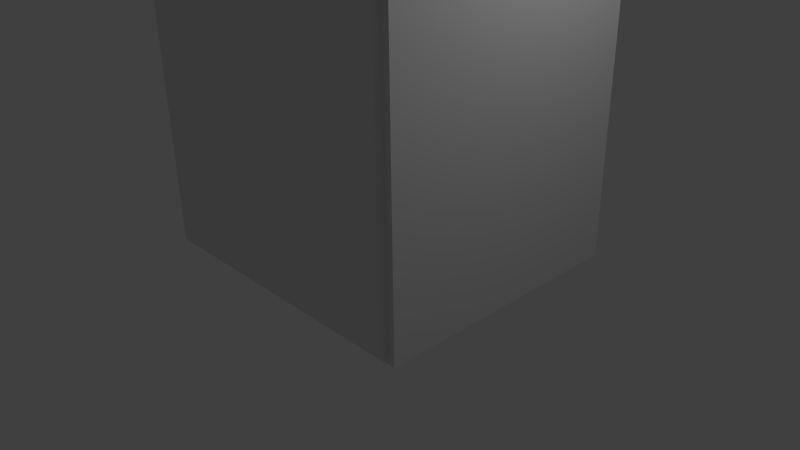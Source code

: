 # Source: cabinet_b.1.blend  (saved by Blender 2.76.0; exported with 4.5.12 LTS)
import bpy
from mathutils import Matrix  # noqa: F401  (used for matrix-valued properties, if any)

bpy.ops.wm.read_factory_settings(use_empty=True)
scene = bpy.context.scene
scene.name = 'Scene'

# ---- collections
col_collection_1 = bpy.data.collections.new('Collection 1'); scene.collection.children.link(col_collection_1)
col_collection_10 = bpy.data.collections.new('Collection 10'); scene.collection.children.link(col_collection_10)

# ---- materials (node trees are filled in below, after node groups)
mat_boxmat = bpy.data.materials.new('BoxMat')
mat_boxmat.alpha_threshold = 0.0
mat_boxmat.use_transparent_shadow = False
mat_boxmat.roughness = 0.5
mat_boxmat.specular_intensity = 0.0
mat_boxmat.line_color = (0.0, 0.0, 0.0, 1.0)

# ---- material node trees

# ---- world
world_world = bpy.data.worlds.new('World'); scene.world = world_world
world_world.color = (0.05088, 0.05088, 0.05088)
world_world.use_sun_shadow = False
world_world.sun_shadow_jitter_overblur = 0.0
world_world.cycles.sampling_method = 'MANUAL'
world_world.cycles.sample_map_resolution = 256

# ---- cameras
cam_camera = bpy.data.cameras.new('Camera')
cam_camera.clip_end = 100.0
cam_camera.lens = 35.0
cam_camera.sensor_width = 32.0
cam_camera.sensor_height = 18.0
cam_camera.ortho_scale = 7.314
cam_camera.dof.focus_distance = 0.0
cam_camera.dof.aperture_fstop = 128.0

# ---- lights
light_lamp = bpy.data.lights.new('Lamp', 'POINT')
light_lamp.transmission_factor = 0.0
light_lamp.cutoff_distance = 30.0
light_lamp.energy = 100.0
light_lamp.shadow_buffer_clip_start = 1.001
light_lamp.shadow_soft_size = 0.1
light_lamp.shadow_maximum_resolution = 0.006
light_lamp.use_absolute_resolution = True
light_lamp.cycles.use_multiple_importance_sampling = False

# ---- meshes
me_cube = bpy.data.meshes.new('Cube')
me_cube.from_pydata([(2.0, 2.0, 0.0), (2.0, -1.5, 0.0), (-2.0, -1.5, 0.0), (-2.0, 2.0, 0.0), (2.0, 2.0, 4.0), (2.0, -1.5, 4.0), (-2.0, -1.5, 4.0), (-2.0, 2.0, 4.0), (1.8, -1.5, 0.2), (-1.8, -1.5, 0.2), (1.8, -1.5, 3.8), (-1.8, -1.5, 3.8), (1.8, 1.8, 0.2), (-1.8, 1.8, 0.2), (1.8, 1.8, 3.8), (-1.8, 1.8, 3.8), (-1.9, -1.6, 0.1), (-1.9, -1.6, 3.9), (-1.9, -1.5, 0.1), (-1.9, -1.5, 3.9), (1.9, -1.6, 0.1), (1.9, -1.6, 3.9), (1.9, -1.5, 0.1), (1.9, -1.5, 3.9)], [], [(0, 1, 2, 3), (4, 7, 6, 5), (0, 4, 5, 1), (5, 6, 11, 10), (2, 6, 7, 3), (4, 0, 3, 7), (10, 11, 15, 14), (6, 2, 9, 11), (1, 5, 10, 8), (2, 1, 8, 9), (12, 14, 15, 13), (8, 10, 14, 12), (11, 9, 13, 15), (9, 8, 12, 13), (17, 19, 18, 16), (19, 23, 22, 18), (23, 21, 20, 22), (21, 17, 16, 20), (16, 18, 22, 20), (21, 23, 19, 17)])
_uv = me_cube.uv_layers.new(name='UVMap')
_uv.uv.foreach_set('vector', [0.2861, 0.6884, 0.2861, 0.8147, 0.1419, 0.8147, 0.1419, 0.6884, 0.2861, 0.5385, 0.1419, 0.5385, 0.1419, 0.4152, 0.2861, 0.4152, 0.2861, 0.6884, 0.2861, 0.5385, 0.4122, 0.5385, 0.4122, 0.6884, 0.2861, 0.4152, 0.1419, 0.4152, 0.1491, 0.4077, 0.2789, 0.4077, 0.01577, 0.6884, 0.01577, 0.5385, 0.1419, 0.5385, 0.1419, 0.6884, 0.2861, 0.5385, 0.2861, 0.6884, 0.1419, 0.6884, 0.1419, 0.5385, 0.4405, 0.6685, 0.4405, 0.5394, 0.5594, 0.5394, 0.5594, 0.6685, 0.01577, 0.5385, 0.01577, 0.6884, 0.008559, 0.681, 0.008559, 0.546, 0.4122, 0.6884, 0.4122, 0.5385, 0.4195, 0.546, 0.4195, 0.681, 0.1419, 0.8147, 0.2861, 0.8147, 0.2789, 0.8222, 0.1491, 0.8222, 0.6892, 0.6685, 0.5594, 0.6685, 0.5594, 0.5394, 0.6892, 0.5394, 0.6892, 0.7869, 0.5594, 0.7869, 0.5594, 0.6685, 0.6892, 0.6685, 0.5594, 0.421, 0.6892, 0.421, 0.6892, 0.5394, 0.5594, 0.5394, 0.8081, 0.5394, 0.8081, 0.6685, 0.6892, 0.6685, 0.6892, 0.5394, 0.00835, 0.8396, 0.01195, 0.8396, 0.01195, 0.9759, 0.00835, 0.9759, 0.01195, 0.8396, 0.1489, 0.8396, 0.1489, 0.9759, 0.01195, 0.9759, 0.1489, 0.8396, 0.1525, 0.8396, 0.1525, 0.9759, 0.1489, 0.9759, 0.3071, 0.9773, 0.1702, 0.9773, 0.1702, 0.841, 0.3071, 0.841, 0.01195, 0.9795, 0.01195, 0.9759, 0.1489, 0.9759, 0.1489, 0.9795, 0.1489, 0.836, 0.1489, 0.8396, 0.01195, 0.8396, 0.01195, 0.836])
me_cube.materials.append(mat_boxmat)
me_cube.use_remesh_preserve_volume = False
me_cube.use_remesh_preserve_attributes = False
me_cube.use_mirror_vertex_groups = False
me_cube.update()
arm_armature = bpy.data.armatures.new('Armature')  # bones are not reproduced

# ---- objects
ob_cube = bpy.data.objects.new('Cube', me_cube)
ob_armature = bpy.data.objects.new('Armature', arm_armature)
ob_lamp = bpy.data.objects.new('Lamp', light_lamp)
ob_camera = bpy.data.objects.new('Camera', cam_camera)

# ---- transforms, parenting, visibility, modifiers, constraints
ob_cube.parent = ob_armature
ob_cube.location = (0.0, 0.0, 0.0)
ob_cube.lock_rotations_4d = False
ob_cube.empty_display_type = 'ARROWS'
ob_cube.lineart.crease_threshold = 0.0
_vg = ob_cube.vertex_groups.new(name='Bone')
_vg.add([0, 1, 2, 3, 4, 5, 6, 7, 8, 9, 10, 11], 1.0, 'REPLACE')
_vg = ob_cube.vertex_groups.new(name='Bone.Door')
_vg.add([16, 17, 18, 19, 20, 21, 22, 23], 1.0, 'REPLACE')
_m = ob_cube.modifiers.new('Armature', 'ARMATURE')
_m.object = ob_armature
ob_armature.location = (0.0, 0.0, 0.0)
ob_armature.lineart.crease_threshold = 0.0
ob_lamp.location = (4.076, 1.005, 5.904)
ob_lamp.rotation_euler = (0.6503, 0.05522, 1.866)
ob_lamp.lock_rotations_4d = False
ob_lamp.empty_display_type = 'ARROWS'
ob_lamp.color = (0.0, 0.0, 0.0, 0.0)
ob_lamp.lineart.crease_threshold = 0.0
ob_camera.location = (7.481, -6.508, 5.344)
ob_camera.rotation_euler = (1.109, 0.01082, 0.8149)
ob_camera.lock_rotations_4d = False
ob_camera.empty_display_type = 'ARROWS'
ob_camera.color = (0.0, 0.0, 0.0, 0.0)
ob_camera.display_type = 'WIRE'
ob_camera.lineart.crease_threshold = 0.0

# ---- collection membership
col_collection_1.objects.link(ob_cube)
col_collection_10.objects.link(ob_armature)
col_collection_10.objects.link(ob_lamp)
col_collection_10.objects.link(ob_camera)

# ---- scene / render settings (as saved in the file)
scene.camera = ob_camera
scene.frame_start = 1; scene.frame_end = 250; scene.frame_set(0)
scene.render.engine = 'BLENDER_EEVEE_NEXT'
scene.render.resolution_percentage = 50
scene.render.dither_intensity = 0.0
scene.cycles.use_denoising = False
scene.cycles.samples = 10
scene.cycles.sampling_pattern = 'TABULATED_SOBOL'
scene.cycles.light_sampling_threshold = 0.0
scene.cycles.use_adaptive_sampling = False
scene.cycles.use_light_tree = False
scene.cycles.blur_glossy = 0.0
scene.cycles.pixel_filter_type = 'GAUSSIAN'
scene.cycles.sample_clamp_indirect = 0.0
scene.view_settings.view_transform = 'Standard'
bpy.context.view_layer.update()
